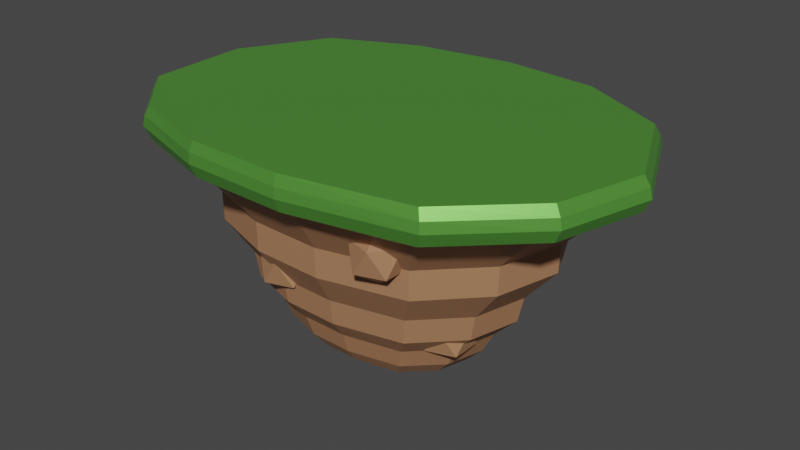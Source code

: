 # Source: Island-Round.blend  (saved by Blender 2.93.20; exported with 4.5.12 LTS)
import bpy
from mathutils import Matrix  # noqa: F401  (used for matrix-valued properties, if any)

bpy.ops.wm.read_factory_settings(use_empty=True)
scene = bpy.context.scene
scene.name = 'Scene'

# ---- collections
col_collection = bpy.data.collections.new('Collection'); scene.collection.children.link(col_collection)

# ---- materials (node trees are filled in below, after node groups)
mat_brown = bpy.data.materials.new('brown')
mat_brown.use_transparent_shadow = False
mat_green = bpy.data.materials.new('green')
mat_green.alpha_threshold = 0.0
mat_green.use_transparent_shadow = False
mat_green.line_color = (0.0, 0.0, 0.0, 1.0)

# ---- material node trees
mat_brown.use_nodes = True; mat_brown.node_tree.nodes.clear()
_N = mat_brown.node_tree.nodes; _L = mat_brown.node_tree.links
n0 = _N.new('ShaderNodeBsdfPrincipled'); n0.name = 'Principled BSDF'; n0.location = (10, 300)
n0.distribution = 'GGX'
n0.subsurface_method = 'BURLEY'
n0.inputs[0].default_value = (0.3864, 0.1912, 0.09759, 1.0)
n0.inputs[3].default_value = 1.45
n0.inputs[27].default_value = (0.0, 0.0, 0.0, 1.0)
n0.inputs[28].default_value = 1.0
n1 = _N.new('ShaderNodeOutputMaterial'); n1.name = 'Material Output'; n1.location = (300, 300)
_L.new(n0.outputs[0], n1.inputs[0])
n1.is_active_output = True
mat_green.use_nodes = True; mat_green.node_tree.nodes.clear()
_N = mat_green.node_tree.nodes; _L = mat_green.node_tree.links
n0 = _N.new('ShaderNodeOutputMaterial'); n0.name = 'Material Output'; n0.location = (300, 300)
n1 = _N.new('ShaderNodeBsdfPrincipled'); n1.name = 'Principled BSDF'; n1.location = (10, 300)
n1.distribution = 'GGX'
n1.subsurface_method = 'BURLEY'
n1.inputs[0].default_value = (0.1329, 0.4397, 0.06663, 1.0)
n1.inputs[1].default_value = 0.5
n1.inputs[2].default_value = 0.4
n1.inputs[3].default_value = 1.45
n1.inputs[27].default_value = (0.0, 0.0, 0.0, 1.0)
n1.inputs[28].default_value = 1.0
_L.new(n1.outputs[0], n0.inputs[0])
n0.is_active_output = True

# ---- world
world_world = bpy.data.worlds.new('World'); scene.world = world_world
world_world.use_nodes = True; world_world.node_tree.nodes.clear()
_N = world_world.node_tree.nodes; _L = world_world.node_tree.links
n0 = _N.new('ShaderNodeOutputWorld'); n0.name = 'World Output'; n0.location = (300, 300)
n1 = _N.new('ShaderNodeBackground'); n1.name = 'Background'; n1.location = (10, 300)
n1.inputs[0].default_value = (0.05088, 0.05088, 0.05088, 1.0)
_L.new(n1.outputs[0], n0.inputs[0])
n0.is_active_output = True
world_world.color = (0.05088, 0.05088, 0.05088)
world_world.use_sun_shadow = False
world_world.sun_shadow_jitter_overblur = 0.0

# ---- meshes
me_cube = bpy.data.meshes.new('Cube')
me_cube.from_pydata([(-3.455, -1.185, 2.288), (-2.558, -2.068, 2.301), (-1.163, -2.487, 2.29), (0.3614, -2.511, 2.287), (2.242, -2.15, 2.297), (3.383, -1.088, 2.306), (3.77, 0.2497, 2.311), (3.087, 1.755, 2.306), (1.694, 2.455, 2.295), (0.1868, 2.574, 2.287), (-1.351, 2.331, 2.289), (-2.704, 1.737, 2.299), (-3.462, 0.3898, 2.305), (-1.443, -0.5501, -0.9229), (-1.07, -0.9235, -0.9145), (-0.4843, -1.104, -0.9145), (0.1603, -1.116, -0.9145), (0.9528, -0.9591, -0.9145), (1.429, -0.5096, -0.9145), (1.589, 0.05223, -0.9145), (1.305, 0.685, -0.9145), (0.7222, 0.9837, -0.9145), (0.08641, 1.037, -0.9145), (-0.5641, 0.9334, -0.9145), (-1.132, 0.6791, -0.9145), (-1.448, 0.1114, -0.9145), (0.2991, -2.075, 1.587), (0.299, -2.075, 1.08), (0.2495, -1.732, 0.5081), (0.2414, -1.677, 0.05764), (0.2029, -1.41, -0.2949), (0.1868, -1.299, -0.6598), (-0.5727, -1.285, -0.6565), (-0.6289, -1.397, -0.2894), (-0.7566, -1.659, 0.06731), (-0.787, -1.715, 0.5182), (-0.9527, -2.053, 1.096), (-0.9577, -2.054, 1.601), (-2.228, 1.431, 1.638), (-2.217, 1.417, 1.134), (-1.835, 1.159, 0.543), (-1.763, 1.106, 0.09033), (-1.472, 0.9099, -0.2758), (-1.337, 0.817, -0.6486), (-0.6667, 1.115, -0.6573), (-0.7316, 1.232, -0.2908), (-0.8801, 1.495, 0.06482), (-0.9151, 1.561, 0.5156), (-1.107, 1.903, 1.092), (-1.113, 1.919, 1.598), (1.85, -1.774, 1.629), (1.842, -1.773, 1.125), (1.528, -1.484, 0.5369), (1.471, -1.436, 0.08468), (1.23, -1.213, -0.2791), (1.121, -1.115, -0.6505), (-2.854, 0.3216, 1.656), (-2.838, 0.3131, 1.158), (-2.351, 0.2441, 0.5586), (-2.257, 0.2264, 0.1045), (-1.887, 0.175, -0.267), (-1.711, 0.148, -0.6438), (2.79, -0.8966, 1.657), (2.776, -0.8984, 1.163), (2.304, -0.7604, 0.5625), (2.213, -0.7383, 0.1079), (1.856, -0.6328, -0.2647), (1.684, -0.5845, -0.6427), (-2.848, -0.977, 1.643), (-2.832, -0.9774, 1.155), (-2.347, -0.8264, 0.5548), (-2.251, -0.8011, 0.09969), (-1.885, -0.6862, -0.2721), (-1.705, -0.6322, -0.6509), (3.109, 0.2062, 1.661), (3.093, 0.2, 1.184), (2.567, 0.1501, 0.5764), (2.464, 0.1359, 0.1201), (2.069, 0.09926, -0.2568), (1.873, 0.07871, -0.6386), (2.546, 1.447, 1.657), (2.534, 1.433, 1.163), (2.103, 1.173, 0.5624), (2.02, 1.118, 0.1077), (1.694, 0.9219, -0.2648), (1.537, 0.8249, -0.6427), (1.397, 2.022, 1.619), (1.392, 2.005, 1.114), (1.155, 1.647, 0.5302), (1.113, 1.576, 0.07844), (0.9305, 1.301, -0.2828), (0.8491, 1.175, -0.6526), (-2.108, -1.706, 1.644), (-2.097, -1.705, 1.141), (-1.736, -1.428, 0.5473), (-1.668, -1.381, 0.09434), (-1.392, -1.169, -0.2733), (-1.264, -1.073, -0.6472), (0.1552, 2.118, 1.589), (0.1556, 2.102, 1.083), (0.1308, 1.726, 0.5101), (0.127, 1.654, 0.05948), (0.1077, 1.364, -0.2938), (0.09973, 1.237, -0.6592), (-1.443, -0.5501, -0.9229), (-1.07, -0.9235, -0.9145), (-0.4843, -1.104, -0.9145), (0.1603, -1.116, -0.9145), (0.9528, -0.9591, -0.9145), (1.429, -0.5096, -0.9145), (1.589, 0.05223, -0.9145), (1.305, 0.685, -0.9145), (0.7222, 0.9837, -0.9145), (0.08641, 1.037, -0.9145), (-0.5641, 0.9334, -0.9145), (-1.132, 0.6791, -0.9145), (-1.448, 0.1114, -0.9145)], [], [(32, 15, 16, 31), (19, 110, 111, 20), (44, 23, 24, 43), (31, 16, 17, 55), (43, 24, 25, 61), (55, 17, 18, 67), (61, 25, 13, 73), (67, 18, 19, 79), (79, 19, 20, 85), (85, 20, 21, 91), (73, 13, 14, 97), (91, 21, 22, 103), (97, 14, 15, 32), (103, 22, 23, 44), (9, 98, 49, 10), (98, 99, 48, 49), (99, 100, 47, 48), (100, 101, 46, 47), (101, 102, 45, 46), (102, 103, 44, 45), (1, 92, 37, 2), (92, 93, 36, 37), (93, 94, 35, 36), (94, 95, 34, 35), (95, 96, 33, 34), (96, 97, 32, 33), (8, 86, 98, 9), (86, 87, 99, 98), (87, 88, 100, 99), (88, 89, 101, 100), (89, 90, 102, 101), (90, 91, 103, 102), (0, 68, 92, 1), (68, 69, 93, 92), (69, 70, 94, 93), (70, 71, 95, 94), (71, 72, 96, 95), (72, 73, 97, 96), (7, 80, 86, 8), (80, 81, 87, 86), (81, 82, 88, 87), (82, 83, 89, 88), (83, 84, 90, 89), (84, 85, 91, 90), (6, 74, 80, 7), (74, 75, 81, 80), (75, 76, 82, 81), (76, 77, 83, 82), (77, 78, 84, 83), (78, 79, 85, 84), (5, 62, 74, 6), (62, 63, 75, 74), (63, 64, 76, 75), (64, 65, 77, 76), (65, 66, 78, 77), (66, 67, 79, 78), (12, 56, 68, 0), (56, 57, 69, 68), (57, 58, 70, 69), (58, 59, 71, 70), (59, 60, 72, 71), (60, 61, 73, 72), (4, 50, 62, 5), (50, 51, 63, 62), (51, 52, 64, 63), (52, 53, 65, 64), (53, 54, 66, 65), (54, 55, 67, 66), (11, 38, 56, 12), (38, 39, 57, 56), (39, 40, 58, 57), (40, 41, 59, 58), (41, 42, 60, 59), (42, 43, 61, 60), (3, 26, 50, 4), (26, 27, 51, 50), (27, 28, 52, 51), (28, 29, 53, 52), (29, 30, 54, 53), (30, 31, 55, 54), (10, 49, 38, 11), (49, 48, 39, 38), (48, 47, 40, 39), (47, 46, 41, 40), (46, 45, 42, 41), (45, 44, 43, 42), (2, 37, 26, 3), (37, 36, 27, 26), (36, 35, 28, 27), (35, 34, 29, 28), (34, 33, 30, 29), (33, 32, 31, 30), (105, 104, 116, 115, 114, 113, 112, 111, 110, 109, 108, 107, 106), (20, 111, 112, 21), (13, 104, 105, 14), (21, 112, 113, 22), (14, 105, 106, 15), (22, 113, 114, 23), (15, 106, 107, 16), (23, 114, 115, 24), (16, 107, 108, 17), (24, 115, 116, 25), (17, 108, 109, 18), (25, 116, 104, 13), (18, 109, 110, 19)])
_uv = me_cube.uv_layers.new(name='UVMap')
_uv.uv.foreach_set('vector', [0.0, 0.0, 0.0, 0.0, 0.0, 0.0, 0.0, 0.0, 0.0, 0.0, 0.0, 0.0, 0.0, 0.0, 0.0, 0.0, 0.0, 0.0, 0.0, 0.0, 0.0, 0.0, 0.0, 0.0, 0.0, 0.0, 0.0, 0.0, 0.0, 0.0, 0.0, 0.0, 0.0, 0.0, 0.0, 0.0, 0.0, 0.0, 0.0, 0.0, 0.0, 0.0, 0.0, 0.0, 0.0, 0.0, 0.0, 0.0, 0.0, 0.0, 0.0, 0.0, 0.0, 0.0, 0.0, 0.0, 0.0, 0.0, 0.0, 0.0, 0.0, 0.0, 0.0, 0.0, 0.0, 0.0, 0.0, 0.0, 0.0, 0.0, 0.0, 0.0, 0.0, 0.0, 0.0, 0.0, 0.0, 0.0, 0.0, 0.0, 0.0, 0.0, 0.0, 0.0, 0.0, 0.0, 0.0, 0.0, 0.0, 0.0, 0.0, 0.0, 0.0, 0.0, 0.0, 0.0, 0.0, 0.0, 0.0, 0.0, 0.0, 0.0, 0.0, 0.0, 0.0, 0.0, 0.0, 0.0, 0.0, 0.0, 0.0, 0.0, 0.0, 0.0, 0.0, 0.0, 0.0, 0.0, 0.0, 0.0, 0.0, 0.0, 0.0, 0.0, 0.0, 0.0, 0.0, 0.0, 0.0, 0.0, 0.0, 0.0, 0.0, 0.0, 0.0, 0.0, 0.0, 0.0, 0.0, 0.0, 0.0, 0.0, 0.0, 0.0, 0.0, 0.0, 0.0, 0.0, 0.0, 0.0, 0.0, 0.0, 0.0, 0.0, 0.0, 0.0, 0.0, 0.0, 0.0, 0.0, 0.0, 0.0, 0.0, 0.0, 0.0, 0.0, 0.0, 0.0, 0.0, 0.0, 0.0, 0.0, 0.0, 0.0, 0.0, 0.0, 0.0, 0.0, 0.0, 0.0, 0.0, 0.0, 0.0, 0.0, 0.0, 0.0, 0.0, 0.0, 0.0, 0.0, 0.0, 0.0, 0.0, 0.0, 0.0, 0.0, 0.0, 0.0, 0.0, 0.0, 0.0, 0.0, 0.0, 0.0, 0.0, 0.0, 0.0, 0.0, 0.0, 0.0, 0.0, 0.0, 0.0, 0.0, 0.0, 0.0, 0.0, 0.0, 0.0, 0.0, 0.0, 0.0, 0.0, 0.0, 0.0, 0.0, 0.0, 0.0, 0.0, 0.0, 0.0, 0.0, 0.0, 0.0, 0.0, 0.0, 0.0, 0.0, 0.0, 0.0, 0.0, 0.0, 0.0, 0.0, 0.0, 0.0, 0.0, 0.0, 0.0, 0.0, 0.0, 0.0, 0.0, 0.0, 0.0, 0.0, 0.0, 0.0, 0.0, 0.0, 0.0, 0.0, 0.0, 0.0, 0.0, 0.0, 0.0, 0.0, 0.0, 0.0, 0.0, 0.0, 0.0, 0.0, 0.0, 0.0, 0.0, 0.0, 0.0, 0.0, 0.0, 0.0, 0.0, 0.0, 0.0, 0.0, 0.0, 0.0, 0.0, 0.0, 0.0, 0.0, 0.0, 0.0, 0.0, 0.0, 0.0, 0.0, 0.0, 0.0, 0.0, 0.0, 0.0, 0.0, 0.0, 0.0, 0.0, 0.0, 0.0, 0.0, 0.0, 0.0, 0.0, 0.0, 0.0, 0.0, 0.0, 0.0, 0.0, 0.0, 0.0, 0.0, 0.0, 0.0, 0.0, 0.0, 0.0, 0.0, 0.0, 0.0, 0.0, 0.0, 0.0, 0.0, 0.0, 0.0, 0.0, 0.0, 0.0, 0.0, 0.0, 0.0, 0.0, 0.0, 0.0, 0.0, 0.0, 0.0, 0.0, 0.0, 0.0, 0.0, 0.0, 0.0, 0.0, 0.0, 0.0, 0.0, 0.0, 0.0, 0.0, 0.0, 0.0, 0.0, 0.0, 0.0, 0.0, 0.0, 0.0, 0.0, 0.0, 0.0, 0.0, 0.0, 0.0, 0.0, 0.0, 0.0, 0.0, 0.0, 0.0, 0.0, 0.0, 0.0, 0.0, 0.0, 0.0, 0.0, 0.0, 0.0, 0.0, 0.0, 0.0, 0.0, 0.0, 0.0, 0.0, 0.0, 0.0, 0.0, 0.0, 0.0, 0.0, 0.0, 0.0, 0.0, 0.0, 0.0, 0.0, 0.0, 0.0, 0.0, 0.0, 0.0, 0.0, 0.0, 0.0, 0.0, 0.0, 0.0, 0.0, 0.0, 0.0, 0.0, 0.0, 0.0, 0.0, 0.0, 0.0, 0.0, 0.0, 0.0, 0.0, 0.0, 0.0, 0.0, 0.0, 0.0, 0.0, 0.0, 0.0, 0.0, 0.0, 0.0, 0.0, 0.0, 0.0, 0.0, 0.0, 0.0, 0.0, 0.0, 0.0, 0.0, 0.0, 0.0, 0.0, 0.0, 0.0, 0.0, 0.0, 0.0, 0.0, 0.0, 0.0, 0.0, 0.0, 0.0, 0.0, 0.0, 0.0, 0.0, 0.0, 0.0, 0.0, 0.0, 0.0, 0.0, 0.0, 0.0, 0.0, 0.0, 0.0, 0.0, 0.0, 0.0, 0.0, 0.0, 0.0, 0.0, 0.0, 0.0, 0.0, 0.0, 0.0, 0.0, 0.0, 0.0, 0.0, 0.0, 0.0, 0.0, 0.0, 0.0, 0.0, 0.0, 0.0, 0.0, 0.0, 0.0, 0.0, 0.0, 0.0, 0.0, 0.0, 0.0, 0.0, 0.0, 0.0, 0.0, 0.0, 0.0, 0.0, 0.0, 0.0, 0.0, 0.0, 0.0, 0.0, 0.0, 0.0, 0.0, 0.0, 0.0, 0.0, 0.0, 0.0, 0.0, 0.0, 0.0, 0.0, 0.0, 0.0, 0.0, 0.0, 0.0, 0.0, 0.0, 0.0, 0.0, 0.0, 0.0, 0.0, 0.0, 0.0, 0.0, 0.0, 0.0, 0.0, 0.0, 0.0, 0.0, 0.0, 0.0, 0.0, 0.0, 0.0, 0.0, 0.0, 0.0, 0.0, 0.0, 0.0, 0.0, 0.0, 0.0, 0.0, 0.0, 0.0, 0.0, 0.0, 0.0, 0.0, 0.0, 0.0, 0.0, 0.0, 0.0, 0.0, 0.0, 0.0, 0.0, 0.0, 0.0, 0.0, 0.0, 0.0, 0.0, 0.0, 0.0, 0.0, 0.0, 0.0, 0.0, 0.0, 0.0, 0.0, 0.0, 0.0, 0.0, 0.0, 0.0, 0.0, 0.0, 0.0, 0.0, 0.0, 0.0, 0.0, 0.0, 0.0, 0.0, 0.0, 0.0, 0.0, 0.0, 0.0, 0.0, 0.0, 0.0, 0.0, 0.0, 0.0, 0.0, 0.0, 0.0, 0.0, 0.0, 0.0, 0.0, 0.0, 0.0, 0.0, 0.0, 0.0, 0.0, 0.0, 0.0, 0.0, 0.0, 0.0, 0.0, 0.0, 0.0, 0.0, 0.0, 0.0, 0.0, 0.0, 0.0, 0.0, 0.0, 0.0, 0.0, 0.0, 0.0, 0.0, 0.0, 0.0, 0.0, 0.0, 0.0, 0.0, 0.0, 0.0, 0.0, 0.0, 0.0, 0.0, 0.0, 0.0, 0.0, 0.0, 0.0, 0.0, 0.0, 0.0, 0.0, 0.0, 0.0, 0.0, 0.0, 0.0, 0.0, 0.0, 0.0, 0.0, 0.0, 0.0, 0.0, 0.0, 0.0, 0.0, 0.0, 0.0, 0.0, 0.0, 0.0, 0.0, 0.0, 0.0, 0.0, 0.0, 0.0, 0.0, 0.0, 0.0, 0.0, 0.0, 0.0, 0.0, 0.0, 0.0, 0.0, 0.0, 0.0, 0.0, 0.0, 0.0, 0.0, 0.0, 0.0, 0.0, 0.0, 0.0, 0.0, 0.0, 0.0, 0.0, 0.0, 0.0, 0.0, 0.0, 0.0, 0.0, 0.0, 0.0, 0.0, 0.0, 0.0, 0.0, 0.0, 0.0, 0.0, 0.0, 0.0, 0.0, 0.0, 0.0, 0.0, 0.0, 0.0, 0.0, 0.0, 0.0, 0.0, 0.0, 0.0, 0.0, 0.0, 0.0, 0.0, 0.0, 0.0, 0.0, 0.0, 0.0, 0.0, 0.0, 0.0, 0.0, 0.0, 0.0, 0.0, 0.0, 0.0, 0.0, 0.0, 0.0, 0.0, 0.0, 0.0, 0.0, 0.0, 0.0, 0.0, 0.0, 0.0, 0.0, 0.0, 0.0, 0.0, 0.0, 0.0, 0.0, 0.0, 0.0, 0.0, 0.0, 0.0, 0.0, 0.0, 0.0, 0.0, 0.0, 0.0, 0.0, 0.0, 0.0, 0.0, 0.0, 0.0, 0.0, 0.0, 0.0, 0.0, 0.0, 0.0, 0.0, 0.0, 0.0, 0.0, 0.0, 0.0, 0.0, 0.0, 0.0, 0.0, 0.0, 0.0, 0.0, 0.0, 0.0, 0.0, 0.0, 0.0, 0.0, 0.0, 0.0, 0.0, 0.0, 0.0, 0.0, 0.0, 0.0, 0.0, 0.0, 0.0])
me_cube.materials.append(mat_brown)
me_cube.use_remesh_preserve_volume = False
me_cube.use_remesh_preserve_attributes = False
me_cube.use_mirror_vertex_groups = False
me_cube.update()
me_cube_001 = bpy.data.meshes.new('Cube.001')
me_cube_001.from_pydata([(-3.92, -1.345, 3.087), (-2.912, -2.354, 3.11), (-1.329, -2.841, 3.11), (0.4124, -2.872, 3.108), (2.554, -2.45, 3.11), (3.84, -1.235, 3.11), (4.272, 0.2827, 3.11), (3.505, 1.993, 3.11), (1.931, 2.8, 3.11), (0.2128, 2.943, 3.109), (-1.545, 2.664, 3.11), (-3.079, 1.977, 3.11), (-3.934, 0.4425, 3.11), (-4.017, -1.378, 2.916), (-2.983, -2.411, 2.939), (-1.359, -2.905, 2.932), (0.421, -2.931, 2.925), (2.616, -2.509, 2.938), (3.935, -1.266, 2.939), (4.378, 0.2898, 2.94), (3.591, 2.042, 2.939), (1.977, 2.867, 2.938), (0.2174, 3.004, 2.926), (-1.578, 2.722, 2.93), (-3.154, 2.025, 2.938), (-4.031, 0.4535, 2.939), (-4.053, -1.39, 2.743), (-3.009, -2.433, 2.765), (-1.365, -2.919, 2.746), (0.4231, -2.944, 2.739), (2.635, -2.527, 2.759), (3.971, -1.277, 2.766), (4.419, 0.2926, 2.768), (3.624, 2.06, 2.766), (1.989, 2.883, 2.754), (0.2185, 3.018, 2.74), (-1.586, 2.735, 2.744), (-3.181, 2.042, 2.763), (-4.067, 0.4576, 2.766), (-3.939, -1.351, 2.519), (-2.913, -2.355, 2.53), (-1.321, -2.824, 2.511), (0.4096, -2.849, 2.505), (2.55, -2.445, 2.523), (3.856, -1.24, 2.539), (4.303, 0.2849, 2.548), (3.519, 2.001, 2.539), (1.925, 2.79, 2.519), (0.2117, 2.92, 2.506), (-1.534, 2.646, 2.51), (-3.078, 1.976, 2.527), (-3.946, 0.4442, 2.537), (-3.455, -1.185, 2.288), (-2.558, -2.068, 2.301), (-1.163, -2.487, 2.29), (0.3614, -2.511, 2.287), (2.242, -2.15, 2.297), (3.383, -1.088, 2.306), (3.77, 0.2497, 2.311), (3.087, 1.755, 2.306), (1.694, 2.455, 2.295), (0.1868, 2.574, 2.287), (-1.351, 2.331, 2.289), (-2.704, 1.737, 2.299), (-3.462, 0.3898, 2.305)], [], [(1, 2, 3, 4, 5, 6, 7, 8, 9, 10, 11, 12, 0), (19, 32, 33, 20), (12, 25, 13, 0), (5, 18, 19, 6), (6, 19, 20, 7), (7, 20, 21, 8), (0, 13, 14, 1), (8, 21, 22, 9), (1, 14, 15, 2), (9, 22, 23, 10), (2, 15, 16, 3), (10, 23, 24, 11), (3, 16, 17, 4), (11, 24, 25, 12), (4, 17, 18, 5), (36, 49, 50, 37), (20, 33, 34, 21), (13, 26, 27, 14), (21, 34, 35, 22), (14, 27, 28, 15), (22, 35, 36, 23), (15, 28, 29, 16), (23, 36, 37, 24), (16, 29, 30, 17), (24, 37, 38, 25), (17, 30, 31, 18), (25, 38, 26, 13), (18, 31, 32, 19), (45, 58, 59, 46), (29, 42, 43, 30), (37, 50, 51, 38), (30, 43, 44, 31), (38, 51, 39, 26), (31, 44, 45, 32), (32, 45, 46, 33), (33, 46, 47, 34), (26, 39, 40, 27), (34, 47, 48, 35), (27, 40, 41, 28), (35, 48, 49, 36), (28, 41, 42, 29), (46, 59, 60, 47), (39, 52, 53, 40), (47, 60, 61, 48), (40, 53, 54, 41), (48, 61, 62, 49), (41, 54, 55, 42), (49, 62, 63, 50), (42, 55, 56, 43), (50, 63, 64, 51), (43, 56, 57, 44), (51, 64, 52, 39), (44, 57, 58, 45)])
_uv = me_cube_001.uv_layers.new(name='UVMap')
_uv.uv.foreach_set('vector', [0.0, 0.0, 0.0, 0.0, 0.0, 0.0, 0.0, 0.0, 0.0, 0.0, 0.0, 0.0, 0.0, 0.0, 0.0, 0.0, 0.0, 0.0, 0.0, 0.0, 0.0, 0.0, 0.0, 0.0, 0.0, 0.0, 0.0, 0.0, 0.0, 0.0, 0.0, 0.0, 0.0, 0.0, 0.0, 0.0, 0.0, 0.0, 0.0, 0.0, 0.0, 0.0, 0.0, 0.0, 0.0, 0.0, 0.0, 0.0, 0.0, 0.0, 0.0, 0.0, 0.0, 0.0, 0.0, 0.0, 0.0, 0.0, 0.0, 0.0, 0.0, 0.0, 0.0, 0.0, 0.0, 0.0, 0.0, 0.0, 0.0, 0.0, 0.0, 0.0, 0.0, 0.0, 0.0, 0.0, 0.0, 0.0, 0.0, 0.0, 0.0, 0.0, 0.0, 0.0, 0.0, 0.0, 0.0, 0.0, 0.0, 0.0, 0.0, 0.0, 0.0, 0.0, 0.0, 0.0, 0.0, 0.0, 0.0, 0.0, 0.0, 0.0, 0.0, 0.0, 0.0, 0.0, 0.0, 0.0, 0.0, 0.0, 0.0, 0.0, 0.0, 0.0, 0.0, 0.0, 0.0, 0.0, 0.0, 0.0, 0.0, 0.0, 0.0, 0.0, 0.0, 0.0, 0.0, 0.0, 0.0, 0.0, 0.0, 0.0, 0.0, 0.0, 0.0, 0.0, 0.0, 0.0, 0.0, 0.0, 0.0, 0.0, 0.0, 0.0, 0.0, 0.0, 0.0, 0.0, 0.0, 0.0, 0.0, 0.0, 0.0, 0.0, 0.0, 0.0, 0.0, 0.0, 0.0, 0.0, 0.0, 0.0, 0.0, 0.0, 0.0, 0.0, 0.0, 0.0, 0.0, 0.0, 0.0, 0.0, 0.0, 0.0, 0.0, 0.0, 0.0, 0.0, 0.0, 0.0, 0.0, 0.0, 0.0, 0.0, 0.0, 0.0, 0.0, 0.0, 0.0, 0.0, 0.0, 0.0, 0.0, 0.0, 0.0, 0.0, 0.0, 0.0, 0.0, 0.0, 0.0, 0.0, 0.0, 0.0, 0.0, 0.0, 0.0, 0.0, 0.0, 0.0, 0.0, 0.0, 0.0, 0.0, 0.0, 0.0, 0.0, 0.0, 0.0, 0.0, 0.0, 0.0, 0.0, 0.0, 0.0, 0.0, 0.0, 0.0, 0.0, 0.0, 0.0, 0.0, 0.0, 0.0, 0.0, 0.0, 0.0, 0.0, 0.0, 0.0, 0.0, 0.0, 0.0, 0.0, 0.0, 0.0, 0.0, 0.0, 0.0, 0.0, 0.0, 0.0, 0.0, 0.0, 0.0, 0.0, 0.0, 0.0, 0.0, 0.0, 0.0, 0.0, 0.0, 0.0, 0.0, 0.0, 0.0, 0.0, 0.0, 0.0, 0.0, 0.0, 0.0, 0.0, 0.0, 0.0, 0.0, 0.0, 0.0, 0.0, 0.0, 0.0, 0.0, 0.0, 0.0, 0.0, 0.0, 0.0, 0.0, 0.0, 0.0, 0.0, 0.0, 0.0, 0.0, 0.0, 0.0, 0.0, 0.0, 0.0, 0.0, 0.0, 0.0, 0.0, 0.0, 0.0, 0.0, 0.0, 0.0, 0.0, 0.0, 0.0, 0.0, 0.0, 0.0, 0.0, 0.0, 0.0, 0.0, 0.0, 0.0, 0.0, 0.0, 0.0, 0.0, 0.0, 0.0, 0.0, 0.0, 0.0, 0.0, 0.0, 0.0, 0.0, 0.0, 0.0, 0.0, 0.0, 0.0, 0.0, 0.0, 0.0, 0.0, 0.0, 0.0, 0.0, 0.0, 0.0, 0.0, 0.0, 0.0, 0.0, 0.0, 0.0, 0.0, 0.0, 0.0, 0.0, 0.0, 0.0, 0.0, 0.0, 0.0, 0.0, 0.0, 0.0, 0.0, 0.0, 0.0, 0.0, 0.0, 0.0, 0.0, 0.0, 0.0, 0.0, 0.0, 0.0, 0.0, 0.0, 0.0, 0.0, 0.0, 0.0, 0.0, 0.0, 0.0, 0.0, 0.0, 0.0, 0.0, 0.0, 0.0, 0.0, 0.0, 0.0, 0.0, 0.0, 0.0, 0.0, 0.0, 0.0, 0.0, 0.0, 0.0, 0.0, 0.0, 0.0, 0.0, 0.0, 0.0, 0.0, 0.0, 0.0, 0.0, 0.0, 0.0, 0.0, 0.0, 0.0, 0.0, 0.0, 0.0, 0.0, 0.0, 0.0, 0.0, 0.0, 0.0, 0.0, 0.0, 0.0, 0.0, 0.0, 0.0, 0.0, 0.0, 0.0, 0.0, 0.0, 0.0, 0.0])
me_cube_001.materials.append(mat_green)
me_cube_001.use_remesh_preserve_volume = False
me_cube_001.use_remesh_preserve_attributes = False
me_cube_001.use_mirror_vertex_groups = False
me_cube_001.update()
me_icosphere = bpy.data.meshes.new('Icosphere')
me_icosphere.from_pydata([(-1.733, -3.084, 0.3983), (-1.009, -3.61, 0.9511), (-2.009, -3.935, 0.9511), (-2.628, -3.084, 0.9511), (-2.009, -2.234, 0.9511), (-1.009, -2.559, 0.9511), (-1.457, -3.935, 1.846), (-2.457, -3.61, 1.846), (-2.457, -2.559, 1.846), (-1.457, -2.234, 1.846), (-0.8387, -3.084, 1.846), (-1.733, -3.084, 2.398)], [], [(0, 1, 2), (1, 0, 5), (0, 2, 3), (0, 3, 4), (0, 4, 5), (1, 5, 10), (2, 1, 6), (3, 2, 7), (4, 3, 8), (5, 4, 9), (1, 10, 6), (2, 6, 7), (3, 7, 8), (4, 8, 9), (5, 9, 10), (6, 10, 11), (7, 6, 11), (8, 7, 11), (9, 8, 11), (10, 9, 11)])
_uv = me_icosphere.uv_layers.new(name='UVMap')
_uv.uv.foreach_set('vector', [0.1818, 0.0, 0.2727, 0.1575, 0.09091, 0.1575, 0.2727, 0.1575, 0.3636, 0.0, 0.4545, 0.1575, 0.9091, 0.0, 1.0, 0.1575, 0.8182, 0.1575, 0.7273, 0.0, 0.8182, 0.1575, 0.6364, 0.1575, 0.5455, 0.0, 0.6364, 0.1575, 0.4545, 0.1575, 0.2727, 0.1575, 0.4545, 0.1575, 0.3636, 0.3149, 0.09091, 0.1575, 0.2727, 0.1575, 0.1818, 0.3149, 0.8182, 0.1575, 1.0, 0.1575, 0.9091, 0.3149, 0.6364, 0.1575, 0.8182, 0.1575, 0.7273, 0.3149, 0.4545, 0.1575, 0.6364, 0.1575, 0.5455, 0.3149, 0.2727, 0.1575, 0.3636, 0.3149, 0.1818, 0.3149, 0.09091, 0.1575, 0.1818, 0.3149, 0.0, 0.3149, 0.8182, 0.1575, 0.9091, 0.3149, 0.7273, 0.3149, 0.6364, 0.1575, 0.7273, 0.3149, 0.5455, 0.3149, 0.4545, 0.1575, 0.5455, 0.3149, 0.3636, 0.3149, 0.1818, 0.3149, 0.3636, 0.3149, 0.2727, 0.4724, 0.0, 0.3149, 0.1818, 0.3149, 0.09091, 0.4724, 0.7273, 0.3149, 0.9091, 0.3149, 0.8182, 0.4724, 0.5455, 0.3149, 0.7273, 0.3149, 0.6364, 0.4724, 0.3636, 0.3149, 0.5455, 0.3149, 0.4545, 0.4724])
me_icosphere.materials.append(mat_brown)
me_icosphere.use_remesh_fix_poles = True
me_icosphere.use_remesh_preserve_attributes = False
me_icosphere.update()
me_icosphere_001 = bpy.data.meshes.new('Icosphere.001')
me_icosphere_001.from_pydata([(2.769, -3.771, 2.621), (3.492, -4.297, 3.173), (2.492, -4.622, 3.173), (1.874, -3.771, 3.173), (2.492, -2.921, 3.173), (3.492, -3.246, 3.173), (3.045, -4.622, 4.068), (2.045, -4.297, 4.068), (2.045, -3.246, 4.068), (3.045, -2.921, 4.068), (3.663, -3.771, 4.068), (2.769, -3.771, 4.621)], [], [(0, 1, 2), (1, 0, 5), (0, 2, 3), (0, 3, 4), (0, 4, 5), (1, 5, 10), (2, 1, 6), (3, 2, 7), (4, 3, 8), (5, 4, 9), (1, 10, 6), (2, 6, 7), (3, 7, 8), (4, 8, 9), (5, 9, 10), (6, 10, 11), (7, 6, 11), (8, 7, 11), (9, 8, 11), (10, 9, 11)])
_uv = me_icosphere_001.uv_layers.new(name='UVMap')
_uv.uv.foreach_set('vector', [0.1818, 0.0, 0.2727, 0.1575, 0.09091, 0.1575, 0.2727, 0.1575, 0.3636, 0.0, 0.4545, 0.1575, 0.9091, 0.0, 1.0, 0.1575, 0.8182, 0.1575, 0.7273, 0.0, 0.8182, 0.1575, 0.6364, 0.1575, 0.5455, 0.0, 0.6364, 0.1575, 0.4545, 0.1575, 0.2727, 0.1575, 0.4545, 0.1575, 0.3636, 0.3149, 0.09091, 0.1575, 0.2727, 0.1575, 0.1818, 0.3149, 0.8182, 0.1575, 1.0, 0.1575, 0.9091, 0.3149, 0.6364, 0.1575, 0.8182, 0.1575, 0.7273, 0.3149, 0.4545, 0.1575, 0.6364, 0.1575, 0.5455, 0.3149, 0.2727, 0.1575, 0.3636, 0.3149, 0.1818, 0.3149, 0.09091, 0.1575, 0.1818, 0.3149, 0.0, 0.3149, 0.8182, 0.1575, 0.9091, 0.3149, 0.7273, 0.3149, 0.6364, 0.1575, 0.7273, 0.3149, 0.5455, 0.3149, 0.4545, 0.1575, 0.5455, 0.3149, 0.3636, 0.3149, 0.1818, 0.3149, 0.3636, 0.3149, 0.2727, 0.4724, 0.0, 0.3149, 0.1818, 0.3149, 0.09091, 0.4724, 0.7273, 0.3149, 0.9091, 0.3149, 0.8182, 0.4724, 0.5455, 0.3149, 0.7273, 0.3149, 0.6364, 0.4724, 0.3636, 0.3149, 0.5455, 0.3149, 0.4545, 0.4724])
me_icosphere_001.materials.append(mat_brown)
me_icosphere_001.use_remesh_fix_poles = True
me_icosphere_001.use_remesh_preserve_attributes = False
me_icosphere_001.update()
me_icosphere_002 = bpy.data.meshes.new('Icosphere.002')
me_icosphere_002.from_pydata([(3.415, -1.203, -1.021), (4.138, -1.729, -0.4678), (3.138, -2.054, -0.4678), (2.52, -1.203, -0.4678), (3.138, -0.3528, -0.4678), (4.138, -0.6777, -0.4678), (3.691, -2.054, 0.4266), (2.691, -1.729, 0.4266), (2.691, -0.6777, 0.4266), (3.691, -0.3528, 0.4266), (4.309, -1.203, 0.4266), (3.415, -1.203, 0.9794)], [], [(0, 1, 2), (1, 0, 5), (0, 2, 3), (0, 3, 4), (0, 4, 5), (1, 5, 10), (2, 1, 6), (3, 2, 7), (4, 3, 8), (5, 4, 9), (1, 10, 6), (2, 6, 7), (3, 7, 8), (4, 8, 9), (5, 9, 10), (6, 10, 11), (7, 6, 11), (8, 7, 11), (9, 8, 11), (10, 9, 11)])
_uv = me_icosphere_002.uv_layers.new(name='UVMap')
_uv.uv.foreach_set('vector', [0.1818, 0.0, 0.2727, 0.1575, 0.09091, 0.1575, 0.2727, 0.1575, 0.3636, 0.0, 0.4545, 0.1575, 0.9091, 0.0, 1.0, 0.1575, 0.8182, 0.1575, 0.7273, 0.0, 0.8182, 0.1575, 0.6364, 0.1575, 0.5455, 0.0, 0.6364, 0.1575, 0.4545, 0.1575, 0.2727, 0.1575, 0.4545, 0.1575, 0.3636, 0.3149, 0.09091, 0.1575, 0.2727, 0.1575, 0.1818, 0.3149, 0.8182, 0.1575, 1.0, 0.1575, 0.9091, 0.3149, 0.6364, 0.1575, 0.8182, 0.1575, 0.7273, 0.3149, 0.4545, 0.1575, 0.6364, 0.1575, 0.5455, 0.3149, 0.2727, 0.1575, 0.3636, 0.3149, 0.1818, 0.3149, 0.09091, 0.1575, 0.1818, 0.3149, 0.0, 0.3149, 0.8182, 0.1575, 0.9091, 0.3149, 0.7273, 0.3149, 0.6364, 0.1575, 0.7273, 0.3149, 0.5455, 0.3149, 0.4545, 0.1575, 0.5455, 0.3149, 0.3636, 0.3149, 0.1818, 0.3149, 0.3636, 0.3149, 0.2727, 0.4724, 0.0, 0.3149, 0.1818, 0.3149, 0.09091, 0.4724, 0.7273, 0.3149, 0.9091, 0.3149, 0.8182, 0.4724, 0.5455, 0.3149, 0.7273, 0.3149, 0.6364, 0.4724, 0.3636, 0.3149, 0.5455, 0.3149, 0.4545, 0.4724])
me_icosphere_002.materials.append(mat_brown)
me_icosphere_002.use_remesh_fix_poles = True
me_icosphere_002.use_remesh_preserve_attributes = False
me_icosphere_002.update()
me_icosphere_003 = bpy.data.meshes.new('Icosphere.003')
me_icosphere_003.from_pydata([(13.94, 4.5, 7.89), (14.67, 3.974, 8.443), (13.67, 3.649, 8.443), (13.05, 4.5, 8.443), (13.67, 5.351, 8.443), (14.67, 5.026, 8.443), (14.22, 3.649, 9.337), (13.22, 3.974, 9.337), (13.22, 5.026, 9.337), (14.22, 5.351, 9.337), (14.84, 4.5, 9.337), (13.94, 4.5, 9.89)], [], [(0, 1, 2), (1, 0, 5), (0, 2, 3), (0, 3, 4), (0, 4, 5), (1, 5, 10), (2, 1, 6), (3, 2, 7), (4, 3, 8), (5, 4, 9), (1, 10, 6), (2, 6, 7), (3, 7, 8), (4, 8, 9), (5, 9, 10), (6, 10, 11), (7, 6, 11), (8, 7, 11), (9, 8, 11), (10, 9, 11)])
_uv = me_icosphere_003.uv_layers.new(name='UVMap')
_uv.uv.foreach_set('vector', [0.1818, 0.0, 0.2727, 0.1575, 0.09091, 0.1575, 0.2727, 0.1575, 0.3636, 0.0, 0.4545, 0.1575, 0.9091, 0.0, 1.0, 0.1575, 0.8182, 0.1575, 0.7273, 0.0, 0.8182, 0.1575, 0.6364, 0.1575, 0.5455, 0.0, 0.6364, 0.1575, 0.4545, 0.1575, 0.2727, 0.1575, 0.4545, 0.1575, 0.3636, 0.3149, 0.09091, 0.1575, 0.2727, 0.1575, 0.1818, 0.3149, 0.8182, 0.1575, 1.0, 0.1575, 0.9091, 0.3149, 0.6364, 0.1575, 0.8182, 0.1575, 0.7273, 0.3149, 0.4545, 0.1575, 0.6364, 0.1575, 0.5455, 0.3149, 0.2727, 0.1575, 0.3636, 0.3149, 0.1818, 0.3149, 0.09091, 0.1575, 0.1818, 0.3149, 0.0, 0.3149, 0.8182, 0.1575, 0.9091, 0.3149, 0.7273, 0.3149, 0.6364, 0.1575, 0.7273, 0.3149, 0.5455, 0.3149, 0.4545, 0.1575, 0.5455, 0.3149, 0.3636, 0.3149, 0.1818, 0.3149, 0.3636, 0.3149, 0.2727, 0.4724, 0.0, 0.3149, 0.1818, 0.3149, 0.09091, 0.4724, 0.7273, 0.3149, 0.9091, 0.3149, 0.8182, 0.4724, 0.5455, 0.3149, 0.7273, 0.3149, 0.6364, 0.4724, 0.3636, 0.3149, 0.5455, 0.3149, 0.4545, 0.4724])
me_icosphere_003.materials.append(mat_brown)
me_icosphere_003.use_remesh_fix_poles = True
me_icosphere_003.use_remesh_preserve_attributes = False
me_icosphere_003.update()
me_icosphere_004 = bpy.data.meshes.new('Icosphere.004')
me_icosphere_004.from_pydata([(5.855, 4.287, 0.7571), (6.579, 3.761, 1.31), (5.579, 3.436, 1.31), (4.961, 4.287, 1.31), (5.579, 5.138, 1.31), (6.579, 4.813, 1.31), (6.132, 3.436, 2.204), (5.132, 3.761, 2.204), (5.132, 4.813, 2.204), (6.132, 5.138, 2.204), (6.75, 4.287, 2.204), (5.855, 4.287, 2.757)], [], [(0, 1, 2), (1, 0, 5), (0, 2, 3), (0, 3, 4), (0, 4, 5), (1, 5, 10), (2, 1, 6), (3, 2, 7), (4, 3, 8), (5, 4, 9), (1, 10, 6), (2, 6, 7), (3, 7, 8), (4, 8, 9), (5, 9, 10), (6, 10, 11), (7, 6, 11), (8, 7, 11), (9, 8, 11), (10, 9, 11)])
_uv = me_icosphere_004.uv_layers.new(name='UVMap')
_uv.uv.foreach_set('vector', [0.1818, 0.0, 0.2727, 0.1575, 0.09091, 0.1575, 0.2727, 0.1575, 0.3636, 0.0, 0.4545, 0.1575, 0.9091, 0.0, 1.0, 0.1575, 0.8182, 0.1575, 0.7273, 0.0, 0.8182, 0.1575, 0.6364, 0.1575, 0.5455, 0.0, 0.6364, 0.1575, 0.4545, 0.1575, 0.2727, 0.1575, 0.4545, 0.1575, 0.3636, 0.3149, 0.09091, 0.1575, 0.2727, 0.1575, 0.1818, 0.3149, 0.8182, 0.1575, 1.0, 0.1575, 0.9091, 0.3149, 0.6364, 0.1575, 0.8182, 0.1575, 0.7273, 0.3149, 0.4545, 0.1575, 0.6364, 0.1575, 0.5455, 0.3149, 0.2727, 0.1575, 0.3636, 0.3149, 0.1818, 0.3149, 0.09091, 0.1575, 0.1818, 0.3149, 0.0, 0.3149, 0.8182, 0.1575, 0.9091, 0.3149, 0.7273, 0.3149, 0.6364, 0.1575, 0.7273, 0.3149, 0.5455, 0.3149, 0.4545, 0.1575, 0.5455, 0.3149, 0.3636, 0.3149, 0.1818, 0.3149, 0.3636, 0.3149, 0.2727, 0.4724, 0.0, 0.3149, 0.1818, 0.3149, 0.09091, 0.4724, 0.7273, 0.3149, 0.9091, 0.3149, 0.8182, 0.4724, 0.5455, 0.3149, 0.7273, 0.3149, 0.6364, 0.4724, 0.3636, 0.3149, 0.5455, 0.3149, 0.4545, 0.4724])
me_icosphere_004.materials.append(mat_brown)
me_icosphere_004.use_remesh_fix_poles = True
me_icosphere_004.use_remesh_preserve_attributes = False
me_icosphere_004.update()
me_icosphere_005 = bpy.data.meshes.new('Icosphere.005')
me_icosphere_005.from_pydata([(0.9172, 5.272, 2.893), (1.641, 4.746, 3.446), (0.6409, 4.421, 3.446), (0.02282, 5.272, 3.446), (0.6409, 6.122, 3.446), (1.641, 5.798, 3.446), (1.194, 4.421, 4.34), (0.1936, 4.746, 4.34), (0.1936, 5.798, 4.34), (1.194, 6.122, 4.34), (1.812, 5.272, 4.34), (0.9172, 5.272, 4.893)], [], [(0, 1, 2), (1, 0, 5), (0, 2, 3), (0, 3, 4), (0, 4, 5), (1, 5, 10), (2, 1, 6), (3, 2, 7), (4, 3, 8), (5, 4, 9), (1, 10, 6), (2, 6, 7), (3, 7, 8), (4, 8, 9), (5, 9, 10), (6, 10, 11), (7, 6, 11), (8, 7, 11), (9, 8, 11), (10, 9, 11)])
_uv = me_icosphere_005.uv_layers.new(name='UVMap')
_uv.uv.foreach_set('vector', [0.1818, 0.0, 0.2727, 0.1575, 0.09091, 0.1575, 0.2727, 0.1575, 0.3636, 0.0, 0.4545, 0.1575, 0.9091, 0.0, 1.0, 0.1575, 0.8182, 0.1575, 0.7273, 0.0, 0.8182, 0.1575, 0.6364, 0.1575, 0.5455, 0.0, 0.6364, 0.1575, 0.4545, 0.1575, 0.2727, 0.1575, 0.4545, 0.1575, 0.3636, 0.3149, 0.09091, 0.1575, 0.2727, 0.1575, 0.1818, 0.3149, 0.8182, 0.1575, 1.0, 0.1575, 0.9091, 0.3149, 0.6364, 0.1575, 0.8182, 0.1575, 0.7273, 0.3149, 0.4545, 0.1575, 0.6364, 0.1575, 0.5455, 0.3149, 0.2727, 0.1575, 0.3636, 0.3149, 0.1818, 0.3149, 0.09091, 0.1575, 0.1818, 0.3149, 0.0, 0.3149, 0.8182, 0.1575, 0.9091, 0.3149, 0.7273, 0.3149, 0.6364, 0.1575, 0.7273, 0.3149, 0.5455, 0.3149, 0.4545, 0.1575, 0.5455, 0.3149, 0.3636, 0.3149, 0.1818, 0.3149, 0.3636, 0.3149, 0.2727, 0.4724, 0.0, 0.3149, 0.1818, 0.3149, 0.09091, 0.4724, 0.7273, 0.3149, 0.9091, 0.3149, 0.8182, 0.4724, 0.5455, 0.3149, 0.7273, 0.3149, 0.6364, 0.4724, 0.3636, 0.3149, 0.5455, 0.3149, 0.4545, 0.4724])
me_icosphere_005.materials.append(mat_brown)
me_icosphere_005.use_remesh_fix_poles = True
me_icosphere_005.use_remesh_preserve_attributes = False
me_icosphere_005.update()
me_icosphere_006 = bpy.data.meshes.new('Icosphere.006')
me_icosphere_006.from_pydata([(-4.874, 5.284, -2.512), (-4.15, 4.758, -1.959), (-5.15, 4.433, -1.959), (-5.768, 5.284, -1.959), (-5.15, 6.135, -1.959), (-4.15, 5.81, -1.959), (-4.598, 4.433, -1.065), (-5.598, 4.758, -1.065), (-5.598, 5.81, -1.065), (-4.598, 6.135, -1.065), (-3.979, 5.284, -1.065), (-4.874, 5.284, -0.5119)], [], [(0, 1, 2), (1, 0, 5), (0, 2, 3), (0, 3, 4), (0, 4, 5), (1, 5, 10), (2, 1, 6), (3, 2, 7), (4, 3, 8), (5, 4, 9), (1, 10, 6), (2, 6, 7), (3, 7, 8), (4, 8, 9), (5, 9, 10), (6, 10, 11), (7, 6, 11), (8, 7, 11), (9, 8, 11), (10, 9, 11)])
_uv = me_icosphere_006.uv_layers.new(name='UVMap')
_uv.uv.foreach_set('vector', [0.1818, 0.0, 0.2727, 0.1575, 0.09091, 0.1575, 0.2727, 0.1575, 0.3636, 0.0, 0.4545, 0.1575, 0.9091, 0.0, 1.0, 0.1575, 0.8182, 0.1575, 0.7273, 0.0, 0.8182, 0.1575, 0.6364, 0.1575, 0.5455, 0.0, 0.6364, 0.1575, 0.4545, 0.1575, 0.2727, 0.1575, 0.4545, 0.1575, 0.3636, 0.3149, 0.09091, 0.1575, 0.2727, 0.1575, 0.1818, 0.3149, 0.8182, 0.1575, 1.0, 0.1575, 0.9091, 0.3149, 0.6364, 0.1575, 0.8182, 0.1575, 0.7273, 0.3149, 0.4545, 0.1575, 0.6364, 0.1575, 0.5455, 0.3149, 0.2727, 0.1575, 0.3636, 0.3149, 0.1818, 0.3149, 0.09091, 0.1575, 0.1818, 0.3149, 0.0, 0.3149, 0.8182, 0.1575, 0.9091, 0.3149, 0.7273, 0.3149, 0.6364, 0.1575, 0.7273, 0.3149, 0.5455, 0.3149, 0.4545, 0.1575, 0.5455, 0.3149, 0.3636, 0.3149, 0.1818, 0.3149, 0.3636, 0.3149, 0.2727, 0.4724, 0.0, 0.3149, 0.1818, 0.3149, 0.09091, 0.4724, 0.7273, 0.3149, 0.9091, 0.3149, 0.8182, 0.4724, 0.5455, 0.3149, 0.7273, 0.3149, 0.6364, 0.4724, 0.3636, 0.3149, 0.5455, 0.3149, 0.4545, 0.4724])
me_icosphere_006.materials.append(mat_brown)
me_icosphere_006.use_remesh_fix_poles = True
me_icosphere_006.use_remesh_preserve_attributes = False
me_icosphere_006.update()
me_icosphere_007 = bpy.data.meshes.new('Icosphere.007')
me_icosphere_007.from_pydata([(-7.861, 7.958, 7.671), (-7.138, 7.432, 8.224), (-8.138, 7.107, 8.224), (-8.756, 7.958, 8.224), (-8.138, 8.808, 8.224), (-7.138, 8.483, 8.224), (-7.585, 7.107, 9.118), (-8.585, 7.432, 9.118), (-8.585, 8.483, 9.118), (-7.585, 8.808, 9.118), (-6.967, 7.958, 9.118), (-7.861, 7.958, 9.671)], [], [(0, 1, 2), (1, 0, 5), (0, 2, 3), (0, 3, 4), (0, 4, 5), (1, 5, 10), (2, 1, 6), (3, 2, 7), (4, 3, 8), (5, 4, 9), (1, 10, 6), (2, 6, 7), (3, 7, 8), (4, 8, 9), (5, 9, 10), (6, 10, 11), (7, 6, 11), (8, 7, 11), (9, 8, 11), (10, 9, 11)])
_uv = me_icosphere_007.uv_layers.new(name='UVMap')
_uv.uv.foreach_set('vector', [0.1818, 0.0, 0.2727, 0.1575, 0.09091, 0.1575, 0.2727, 0.1575, 0.3636, 0.0, 0.4545, 0.1575, 0.9091, 0.0, 1.0, 0.1575, 0.8182, 0.1575, 0.7273, 0.0, 0.8182, 0.1575, 0.6364, 0.1575, 0.5455, 0.0, 0.6364, 0.1575, 0.4545, 0.1575, 0.2727, 0.1575, 0.4545, 0.1575, 0.3636, 0.3149, 0.09091, 0.1575, 0.2727, 0.1575, 0.1818, 0.3149, 0.8182, 0.1575, 1.0, 0.1575, 0.9091, 0.3149, 0.6364, 0.1575, 0.8182, 0.1575, 0.7273, 0.3149, 0.4545, 0.1575, 0.6364, 0.1575, 0.5455, 0.3149, 0.2727, 0.1575, 0.3636, 0.3149, 0.1818, 0.3149, 0.09091, 0.1575, 0.1818, 0.3149, 0.0, 0.3149, 0.8182, 0.1575, 0.9091, 0.3149, 0.7273, 0.3149, 0.6364, 0.1575, 0.7273, 0.3149, 0.5455, 0.3149, 0.4545, 0.1575, 0.5455, 0.3149, 0.3636, 0.3149, 0.1818, 0.3149, 0.3636, 0.3149, 0.2727, 0.4724, 0.0, 0.3149, 0.1818, 0.3149, 0.09091, 0.4724, 0.7273, 0.3149, 0.9091, 0.3149, 0.8182, 0.4724, 0.5455, 0.3149, 0.7273, 0.3149, 0.6364, 0.4724, 0.3636, 0.3149, 0.5455, 0.3149, 0.4545, 0.4724])
me_icosphere_007.materials.append(mat_brown)
me_icosphere_007.use_remesh_fix_poles = True
me_icosphere_007.use_remesh_preserve_attributes = False
me_icosphere_007.update()
me_icosphere_008 = bpy.data.meshes.new('Icosphere.008')
me_icosphere_008.from_pydata([(-9.717, 2.685, 2.376), (-8.994, 2.159, 2.929), (-9.994, 1.834, 2.929), (-10.61, 2.685, 2.929), (-9.994, 3.535, 2.929), (-8.994, 3.21, 2.929), (-9.441, 1.834, 3.823), (-10.44, 2.159, 3.823), (-10.44, 3.21, 3.823), (-9.441, 3.535, 3.823), (-8.823, 2.685, 3.823), (-9.717, 2.685, 4.376)], [], [(0, 1, 2), (1, 0, 5), (0, 2, 3), (0, 3, 4), (0, 4, 5), (1, 5, 10), (2, 1, 6), (3, 2, 7), (4, 3, 8), (5, 4, 9), (1, 10, 6), (2, 6, 7), (3, 7, 8), (4, 8, 9), (5, 9, 10), (6, 10, 11), (7, 6, 11), (8, 7, 11), (9, 8, 11), (10, 9, 11)])
_uv = me_icosphere_008.uv_layers.new(name='UVMap')
_uv.uv.foreach_set('vector', [0.1818, 0.0, 0.2727, 0.1575, 0.09091, 0.1575, 0.2727, 0.1575, 0.3636, 0.0, 0.4545, 0.1575, 0.9091, 0.0, 1.0, 0.1575, 0.8182, 0.1575, 0.7273, 0.0, 0.8182, 0.1575, 0.6364, 0.1575, 0.5455, 0.0, 0.6364, 0.1575, 0.4545, 0.1575, 0.2727, 0.1575, 0.4545, 0.1575, 0.3636, 0.3149, 0.09091, 0.1575, 0.2727, 0.1575, 0.1818, 0.3149, 0.8182, 0.1575, 1.0, 0.1575, 0.9091, 0.3149, 0.6364, 0.1575, 0.8182, 0.1575, 0.7273, 0.3149, 0.4545, 0.1575, 0.6364, 0.1575, 0.5455, 0.3149, 0.2727, 0.1575, 0.3636, 0.3149, 0.1818, 0.3149, 0.09091, 0.1575, 0.1818, 0.3149, 0.0, 0.3149, 0.8182, 0.1575, 0.9091, 0.3149, 0.7273, 0.3149, 0.6364, 0.1575, 0.7273, 0.3149, 0.5455, 0.3149, 0.4545, 0.1575, 0.5455, 0.3149, 0.3636, 0.3149, 0.1818, 0.3149, 0.3636, 0.3149, 0.2727, 0.4724, 0.0, 0.3149, 0.1818, 0.3149, 0.09091, 0.4724, 0.7273, 0.3149, 0.9091, 0.3149, 0.8182, 0.4724, 0.5455, 0.3149, 0.7273, 0.3149, 0.6364, 0.4724, 0.3636, 0.3149, 0.5455, 0.3149, 0.4545, 0.4724])
me_icosphere_008.materials.append(mat_brown)
me_icosphere_008.use_remesh_fix_poles = True
me_icosphere_008.use_remesh_preserve_attributes = False
me_icosphere_008.update()
me_icosphere_009 = bpy.data.meshes.new('Icosphere.009')
me_icosphere_009.from_pydata([(-8.819, -1.217, 4.98), (-8.096, -1.743, 5.533), (-9.096, -2.068, 5.533), (-9.714, -1.217, 5.533), (-9.096, -0.3665, 5.533), (-8.096, -0.6914, 5.533), (-8.543, -2.068, 6.427), (-9.543, -1.743, 6.427), (-9.543, -0.6914, 6.427), (-8.543, -0.3665, 6.427), (-7.925, -1.217, 6.427), (-8.819, -1.217, 6.98)], [], [(0, 1, 2), (1, 0, 5), (0, 2, 3), (0, 3, 4), (0, 4, 5), (1, 5, 10), (2, 1, 6), (3, 2, 7), (4, 3, 8), (5, 4, 9), (1, 10, 6), (2, 6, 7), (3, 7, 8), (4, 8, 9), (5, 9, 10), (6, 10, 11), (7, 6, 11), (8, 7, 11), (9, 8, 11), (10, 9, 11)])
_uv = me_icosphere_009.uv_layers.new(name='UVMap')
_uv.uv.foreach_set('vector', [0.1818, 0.0, 0.2727, 0.1575, 0.09091, 0.1575, 0.2727, 0.1575, 0.3636, 0.0, 0.4545, 0.1575, 0.9091, 0.0, 1.0, 0.1575, 0.8182, 0.1575, 0.7273, 0.0, 0.8182, 0.1575, 0.6364, 0.1575, 0.5455, 0.0, 0.6364, 0.1575, 0.4545, 0.1575, 0.2727, 0.1575, 0.4545, 0.1575, 0.3636, 0.3149, 0.09091, 0.1575, 0.2727, 0.1575, 0.1818, 0.3149, 0.8182, 0.1575, 1.0, 0.1575, 0.9091, 0.3149, 0.6364, 0.1575, 0.8182, 0.1575, 0.7273, 0.3149, 0.4545, 0.1575, 0.6364, 0.1575, 0.5455, 0.3149, 0.2727, 0.1575, 0.3636, 0.3149, 0.1818, 0.3149, 0.09091, 0.1575, 0.1818, 0.3149, 0.0, 0.3149, 0.8182, 0.1575, 0.9091, 0.3149, 0.7273, 0.3149, 0.6364, 0.1575, 0.7273, 0.3149, 0.5455, 0.3149, 0.4545, 0.1575, 0.5455, 0.3149, 0.3636, 0.3149, 0.1818, 0.3149, 0.3636, 0.3149, 0.2727, 0.4724, 0.0, 0.3149, 0.1818, 0.3149, 0.09091, 0.4724, 0.7273, 0.3149, 0.9091, 0.3149, 0.8182, 0.4724, 0.5455, 0.3149, 0.7273, 0.3149, 0.6364, 0.4724, 0.3636, 0.3149, 0.5455, 0.3149, 0.4545, 0.4724])
me_icosphere_009.materials.append(mat_brown)
me_icosphere_009.use_remesh_fix_poles = True
me_icosphere_009.use_remesh_preserve_attributes = False
me_icosphere_009.update()

# ---- objects
ob_soil = bpy.data.objects.new('Soil', me_cube)
ob_grass = bpy.data.objects.new('Grass', me_cube_001)
ob_icosphere = bpy.data.objects.new('Icosphere', me_icosphere)
ob_icosphere_001 = bpy.data.objects.new('Icosphere.001', me_icosphere_001)
ob_icosphere_002 = bpy.data.objects.new('Icosphere.002', me_icosphere_002)
ob_icosphere_003 = bpy.data.objects.new('Icosphere.003', me_icosphere_003)
ob_icosphere_004 = bpy.data.objects.new('Icosphere.004', me_icosphere_004)
ob_icosphere_005 = bpy.data.objects.new('Icosphere.005', me_icosphere_005)
ob_icosphere_006 = bpy.data.objects.new('Icosphere.006', me_icosphere_006)
ob_icosphere_007 = bpy.data.objects.new('Icosphere.007', me_icosphere_007)
ob_icosphere_008 = bpy.data.objects.new('Icosphere.008', me_icosphere_008)
ob_icosphere_009 = bpy.data.objects.new('Icosphere.009', me_icosphere_009)

# ---- transforms, parenting, visibility, modifiers, constraints
ob_soil.location = (0.0, 0.0, 0.0)
ob_soil.lock_rotations_4d = False
ob_soil.empty_display_type = 'ARROWS'
ob_soil.lineart.crease_threshold = 0.0
ob_grass.location = (0.0, 0.0, 0.0)
ob_grass.lock_rotations_4d = False
ob_grass.empty_display_type = 'ARROWS'
ob_grass.lineart.crease_threshold = 0.0
ob_icosphere.location = (5.96e-08, 0.0, 5.96e-08)
ob_icosphere.scale = (0.4915, 0.4915, 0.4915)
ob_icosphere_001.location = (0.0, 0.0, 1.192e-07)
ob_icosphere_001.scale = (0.4915, 0.4915, 0.4915)
ob_icosphere_002.location = (1.192e-07, 0.0, 0.0)
ob_icosphere_002.scale = (0.4915, 0.4915, 0.4915)
ob_icosphere_003.location = (0.0, 0.0, -1.192e-07)
ob_icosphere_003.scale = (0.2209, 0.2209, 0.2209)
ob_icosphere_004.location = (-1.192e-07, 0.0, 0.0)
ob_icosphere_004.scale = (0.3211, 0.3211, 0.3211)
ob_icosphere_005.location = (5.96e-08, 2.384e-07, 0.0)
ob_icosphere_005.scale = (0.4212, 0.4212, 0.4212)
ob_icosphere_006.location = (0.0, 0.0, 0.0)
ob_icosphere_006.scale = (0.223, 0.223, 0.223)
ob_icosphere_007.location = (1.192e-07, -1.192e-07, -1.192e-07)
ob_icosphere_007.scale = (0.223, 0.223, 0.223)
ob_icosphere_008.location = (0.0, 0.0, 0.0)
ob_icosphere_008.scale = (0.2482, 0.2482, 0.2482)
ob_icosphere_009.location = (0.0, 2.98e-08, 0.0)
ob_icosphere_009.scale = (0.3454, 0.3454, 0.3454)

# ---- collection membership
col_collection.objects.link(ob_soil)
col_collection.objects.link(ob_grass)
col_collection.objects.link(ob_icosphere)
col_collection.objects.link(ob_icosphere_001)
col_collection.objects.link(ob_icosphere_002)
col_collection.objects.link(ob_icosphere_003)
col_collection.objects.link(ob_icosphere_004)
col_collection.objects.link(ob_icosphere_005)
col_collection.objects.link(ob_icosphere_006)
col_collection.objects.link(ob_icosphere_007)
col_collection.objects.link(ob_icosphere_008)
col_collection.objects.link(ob_icosphere_009)

# ---- scene / render settings (as saved in the file)
scene.frame_start = 1; scene.frame_end = 250; scene.frame_set(1)
scene.render.engine = 'BLENDER_EEVEE_NEXT'
scene.cycles.use_denoising = False
scene.cycles.samples = 128
scene.cycles.sampling_pattern = 'TABULATED_SOBOL'
scene.cycles.use_adaptive_sampling = False
scene.cycles.use_light_tree = False
scene.view_settings.view_transform = 'Filmic'
bpy.context.view_layer.update()

# ---- added for rendering (the .blend has no active camera and no usable light): camera, sun
cam_auto = bpy.data.cameras.new('AutoCamera')
cam_auto.lens = 50.0
cam_auto.sensor_width = 36.0
cam_auto.clip_end = 1000.0
ob_auto_camera = bpy.data.objects.new('AutoCamera', cam_auto)
scene.collection.objects.link(ob_auto_camera)
ob_auto_camera.location = (10.4719, -12.3183, 9.33006)
ob_auto_camera.rotation_euler = (1.09748, -7.21219e-08, 0.694738)
scene.camera = ob_auto_camera
light_auto_sun = bpy.data.lights.new('AutoSun', 'SUN')
light_auto_sun.energy = 3.0
light_auto_sun.angle = 0.0523599
ob_auto_sun = bpy.data.objects.new('AutoSun', light_auto_sun)
scene.collection.objects.link(ob_auto_sun)
ob_auto_sun.rotation_euler = (0.872665, 0.174533, 0.523599)
bpy.context.view_layer.update()
